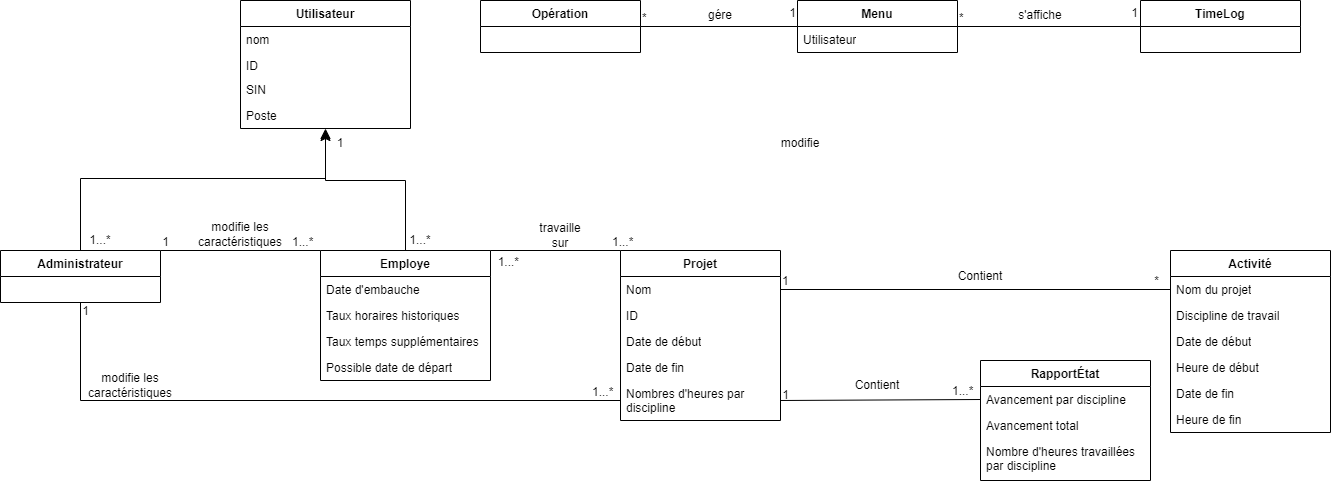

The diagram above was exported from draw.io. Its source (the exported page's mxGraphModel, read from the mxfile embedded in the PNG):
<mxGraphModel dx="2423" dy="761" grid="1" gridSize="10" guides="1" tooltips="1" connect="1" arrows="1" fold="1" page="1" pageScale="1" pageWidth="827" pageHeight="1169" math="0" shadow="0">
  <root>
    <mxCell id="0" />
    <mxCell id="1" parent="0" />
    <mxCell id="tFx5DJ1IX6ojv9RTYWd2-9" value="Utilisateur" style="swimlane;fontStyle=1;align=center;verticalAlign=top;childLayout=stackLayout;horizontal=1;startSize=26;horizontalStack=0;resizeParent=1;resizeParentMax=0;resizeLast=0;collapsible=1;marginBottom=0;whiteSpace=wrap;html=1;" parent="1" vertex="1">
      <mxGeometry x="110" y="330" width="170" height="128" as="geometry" />
    </mxCell>
    <mxCell id="tFx5DJ1IX6ojv9RTYWd2-46" value="nom" style="text;strokeColor=none;fillColor=none;align=left;verticalAlign=top;spacingLeft=4;spacingRight=4;overflow=hidden;rotatable=0;points=[[0,0.5],[1,0.5]];portConstraint=eastwest;whiteSpace=wrap;html=1;" parent="tFx5DJ1IX6ojv9RTYWd2-9" vertex="1">
      <mxGeometry y="26" width="170" height="26" as="geometry" />
    </mxCell>
    <mxCell id="tFx5DJ1IX6ojv9RTYWd2-10" value="ID" style="text;strokeColor=none;fillColor=none;align=left;verticalAlign=top;spacingLeft=4;spacingRight=4;overflow=hidden;rotatable=0;points=[[0,0.5],[1,0.5]];portConstraint=eastwest;whiteSpace=wrap;html=1;" parent="tFx5DJ1IX6ojv9RTYWd2-9" vertex="1">
      <mxGeometry y="52" width="170" height="24" as="geometry" />
    </mxCell>
    <mxCell id="tFx5DJ1IX6ojv9RTYWd2-47" value="SIN" style="text;strokeColor=none;fillColor=none;align=left;verticalAlign=top;spacingLeft=4;spacingRight=4;overflow=hidden;rotatable=0;points=[[0,0.5],[1,0.5]];portConstraint=eastwest;whiteSpace=wrap;html=1;" parent="tFx5DJ1IX6ojv9RTYWd2-9" vertex="1">
      <mxGeometry y="76" width="170" height="26" as="geometry" />
    </mxCell>
    <mxCell id="tFx5DJ1IX6ojv9RTYWd2-48" value="Poste" style="text;strokeColor=none;fillColor=none;align=left;verticalAlign=top;spacingLeft=4;spacingRight=4;overflow=hidden;rotatable=0;points=[[0,0.5],[1,0.5]];portConstraint=eastwest;whiteSpace=wrap;html=1;" parent="tFx5DJ1IX6ojv9RTYWd2-9" vertex="1">
      <mxGeometry y="102" width="170" height="26" as="geometry" />
    </mxCell>
    <mxCell id="tFx5DJ1IX6ojv9RTYWd2-13" value="Menu" style="swimlane;fontStyle=1;align=center;verticalAlign=top;childLayout=stackLayout;horizontal=1;startSize=26;horizontalStack=0;resizeParent=1;resizeParentMax=0;resizeLast=0;collapsible=1;marginBottom=0;whiteSpace=wrap;html=1;" parent="1" vertex="1">
      <mxGeometry x="667" y="330" width="160" height="52" as="geometry" />
    </mxCell>
    <mxCell id="tFx5DJ1IX6ojv9RTYWd2-14" value="Utilisateur" style="text;strokeColor=none;fillColor=none;align=left;verticalAlign=top;spacingLeft=4;spacingRight=4;overflow=hidden;rotatable=0;points=[[0,0.5],[1,0.5]];portConstraint=eastwest;whiteSpace=wrap;html=1;" parent="tFx5DJ1IX6ojv9RTYWd2-13" vertex="1">
      <mxGeometry y="26" width="160" height="26" as="geometry" />
    </mxCell>
    <mxCell id="tFx5DJ1IX6ojv9RTYWd2-17" value="Administrateur" style="swimlane;fontStyle=1;align=center;verticalAlign=top;childLayout=stackLayout;horizontal=1;startSize=26;horizontalStack=0;resizeParent=1;resizeParentMax=0;resizeLast=0;collapsible=1;marginBottom=0;whiteSpace=wrap;html=1;" parent="1" vertex="1">
      <mxGeometry x="-130" y="580" width="160" height="52" as="geometry" />
    </mxCell>
    <mxCell id="tFx5DJ1IX6ojv9RTYWd2-21" value="Opération" style="swimlane;fontStyle=1;align=center;verticalAlign=top;childLayout=stackLayout;horizontal=1;startSize=26;horizontalStack=0;resizeParent=1;resizeParentMax=0;resizeLast=0;collapsible=1;marginBottom=0;whiteSpace=wrap;html=1;" parent="1" vertex="1">
      <mxGeometry x="350" y="330" width="160" height="52" as="geometry" />
    </mxCell>
    <mxCell id="tFx5DJ1IX6ojv9RTYWd2-22" value="&amp;nbsp;" style="text;strokeColor=none;fillColor=none;align=left;verticalAlign=top;spacingLeft=4;spacingRight=4;overflow=hidden;rotatable=0;points=[[0,0.5],[1,0.5]];portConstraint=eastwest;whiteSpace=wrap;html=1;" parent="tFx5DJ1IX6ojv9RTYWd2-21" vertex="1">
      <mxGeometry y="26" width="160" height="26" as="geometry" />
    </mxCell>
    <mxCell id="tFx5DJ1IX6ojv9RTYWd2-29" value="TimeLog" style="swimlane;fontStyle=1;align=center;verticalAlign=top;childLayout=stackLayout;horizontal=1;startSize=26;horizontalStack=0;resizeParent=1;resizeParentMax=0;resizeLast=0;collapsible=1;marginBottom=0;whiteSpace=wrap;html=1;" parent="1" vertex="1">
      <mxGeometry x="1010" y="330" width="160" height="52" as="geometry" />
    </mxCell>
    <mxCell id="tFx5DJ1IX6ojv9RTYWd2-33" value="Projet" style="swimlane;fontStyle=1;align=center;verticalAlign=top;childLayout=stackLayout;horizontal=1;startSize=26;horizontalStack=0;resizeParent=1;resizeParentMax=0;resizeLast=0;collapsible=1;marginBottom=0;whiteSpace=wrap;html=1;" parent="1" vertex="1">
      <mxGeometry x="490" y="580" width="160" height="170" as="geometry" />
    </mxCell>
    <mxCell id="QbZX00HDNRwsWCDrB1Tn-1" value="Nom" style="text;strokeColor=none;fillColor=none;align=left;verticalAlign=top;spacingLeft=4;spacingRight=4;overflow=hidden;rotatable=0;points=[[0,0.5],[1,0.5]];portConstraint=eastwest;whiteSpace=wrap;html=1;" parent="tFx5DJ1IX6ojv9RTYWd2-33" vertex="1">
      <mxGeometry y="26" width="160" height="26" as="geometry" />
    </mxCell>
    <mxCell id="tFx5DJ1IX6ojv9RTYWd2-34" value="ID" style="text;strokeColor=none;fillColor=none;align=left;verticalAlign=top;spacingLeft=4;spacingRight=4;overflow=hidden;rotatable=0;points=[[0,0.5],[1,0.5]];portConstraint=eastwest;whiteSpace=wrap;html=1;" parent="tFx5DJ1IX6ojv9RTYWd2-33" vertex="1">
      <mxGeometry y="52" width="160" height="26" as="geometry" />
    </mxCell>
    <mxCell id="QbZX00HDNRwsWCDrB1Tn-2" value="Date de début" style="text;strokeColor=none;fillColor=none;align=left;verticalAlign=top;spacingLeft=4;spacingRight=4;overflow=hidden;rotatable=0;points=[[0,0.5],[1,0.5]];portConstraint=eastwest;whiteSpace=wrap;html=1;" parent="tFx5DJ1IX6ojv9RTYWd2-33" vertex="1">
      <mxGeometry y="78" width="160" height="26" as="geometry" />
    </mxCell>
    <mxCell id="QbZX00HDNRwsWCDrB1Tn-3" value="Date de fin" style="text;strokeColor=none;fillColor=none;align=left;verticalAlign=top;spacingLeft=4;spacingRight=4;overflow=hidden;rotatable=0;points=[[0,0.5],[1,0.5]];portConstraint=eastwest;whiteSpace=wrap;html=1;" parent="tFx5DJ1IX6ojv9RTYWd2-33" vertex="1">
      <mxGeometry y="104" width="160" height="26" as="geometry" />
    </mxCell>
    <mxCell id="QbZX00HDNRwsWCDrB1Tn-4" value="Nombres d'heures par discipline" style="text;strokeColor=none;fillColor=none;align=left;verticalAlign=top;spacingLeft=4;spacingRight=4;overflow=hidden;rotatable=0;points=[[0,0.5],[1,0.5]];portConstraint=eastwest;whiteSpace=wrap;html=1;" parent="tFx5DJ1IX6ojv9RTYWd2-33" vertex="1">
      <mxGeometry y="130" width="160" height="40" as="geometry" />
    </mxCell>
    <mxCell id="tFx5DJ1IX6ojv9RTYWd2-37" value="Activité" style="swimlane;fontStyle=1;align=center;verticalAlign=top;childLayout=stackLayout;horizontal=1;startSize=26;horizontalStack=0;resizeParent=1;resizeParentMax=0;resizeLast=0;collapsible=1;marginBottom=0;whiteSpace=wrap;html=1;" parent="1" vertex="1">
      <mxGeometry x="1040" y="580" width="160" height="182" as="geometry" />
    </mxCell>
    <mxCell id="tFx5DJ1IX6ojv9RTYWd2-38" value="Nom du projet" style="text;strokeColor=none;fillColor=none;align=left;verticalAlign=top;spacingLeft=4;spacingRight=4;overflow=hidden;rotatable=0;points=[[0,0.5],[1,0.5]];portConstraint=eastwest;whiteSpace=wrap;html=1;" parent="tFx5DJ1IX6ojv9RTYWd2-37" vertex="1">
      <mxGeometry y="26" width="160" height="26" as="geometry" />
    </mxCell>
    <mxCell id="QbZX00HDNRwsWCDrB1Tn-19" value="Discipline de travail" style="text;strokeColor=none;fillColor=none;align=left;verticalAlign=top;spacingLeft=4;spacingRight=4;overflow=hidden;rotatable=0;points=[[0,0.5],[1,0.5]];portConstraint=eastwest;whiteSpace=wrap;html=1;" parent="tFx5DJ1IX6ojv9RTYWd2-37" vertex="1">
      <mxGeometry y="52" width="160" height="26" as="geometry" />
    </mxCell>
    <mxCell id="QbZX00HDNRwsWCDrB1Tn-24" value="Date de début" style="text;strokeColor=none;fillColor=none;align=left;verticalAlign=top;spacingLeft=4;spacingRight=4;overflow=hidden;rotatable=0;points=[[0,0.5],[1,0.5]];portConstraint=eastwest;whiteSpace=wrap;html=1;" parent="tFx5DJ1IX6ojv9RTYWd2-37" vertex="1">
      <mxGeometry y="78" width="160" height="26" as="geometry" />
    </mxCell>
    <mxCell id="QbZX00HDNRwsWCDrB1Tn-23" value="Heure de début" style="text;strokeColor=none;fillColor=none;align=left;verticalAlign=top;spacingLeft=4;spacingRight=4;overflow=hidden;rotatable=0;points=[[0,0.5],[1,0.5]];portConstraint=eastwest;whiteSpace=wrap;html=1;" parent="tFx5DJ1IX6ojv9RTYWd2-37" vertex="1">
      <mxGeometry y="104" width="160" height="26" as="geometry" />
    </mxCell>
    <mxCell id="QbZX00HDNRwsWCDrB1Tn-20" value="Date de fin" style="text;strokeColor=none;fillColor=none;align=left;verticalAlign=top;spacingLeft=4;spacingRight=4;overflow=hidden;rotatable=0;points=[[0,0.5],[1,0.5]];portConstraint=eastwest;whiteSpace=wrap;html=1;" parent="tFx5DJ1IX6ojv9RTYWd2-37" vertex="1">
      <mxGeometry y="130" width="160" height="26" as="geometry" />
    </mxCell>
    <mxCell id="QbZX00HDNRwsWCDrB1Tn-25" value="Heure de fin" style="text;strokeColor=none;fillColor=none;align=left;verticalAlign=top;spacingLeft=4;spacingRight=4;overflow=hidden;rotatable=0;points=[[0,0.5],[1,0.5]];portConstraint=eastwest;whiteSpace=wrap;html=1;" parent="tFx5DJ1IX6ojv9RTYWd2-37" vertex="1">
      <mxGeometry y="156" width="160" height="26" as="geometry" />
    </mxCell>
    <mxCell id="tFx5DJ1IX6ojv9RTYWd2-41" value="RapportÉtat" style="swimlane;fontStyle=1;align=center;verticalAlign=top;childLayout=stackLayout;horizontal=1;startSize=26;horizontalStack=0;resizeParent=1;resizeParentMax=0;resizeLast=0;collapsible=1;marginBottom=0;whiteSpace=wrap;html=1;" parent="1" vertex="1">
      <mxGeometry x="850" y="690" width="170" height="120" as="geometry" />
    </mxCell>
    <mxCell id="tFx5DJ1IX6ojv9RTYWd2-42" value="Avancement par discipline" style="text;strokeColor=none;fillColor=none;align=left;verticalAlign=top;spacingLeft=4;spacingRight=4;overflow=hidden;rotatable=0;points=[[0,0.5],[1,0.5]];portConstraint=eastwest;whiteSpace=wrap;html=1;" parent="tFx5DJ1IX6ojv9RTYWd2-41" vertex="1">
      <mxGeometry y="26" width="170" height="26" as="geometry" />
    </mxCell>
    <mxCell id="QbZX00HDNRwsWCDrB1Tn-17" value="Avancement total" style="text;strokeColor=none;fillColor=none;align=left;verticalAlign=top;spacingLeft=4;spacingRight=4;overflow=hidden;rotatable=0;points=[[0,0.5],[1,0.5]];portConstraint=eastwest;whiteSpace=wrap;html=1;" parent="tFx5DJ1IX6ojv9RTYWd2-41" vertex="1">
      <mxGeometry y="52" width="170" height="26" as="geometry" />
    </mxCell>
    <mxCell id="QbZX00HDNRwsWCDrB1Tn-18" value="Nombre d'heures travaillées par discipline" style="text;strokeColor=none;fillColor=none;align=left;verticalAlign=top;spacingLeft=4;spacingRight=4;overflow=hidden;rotatable=0;points=[[0,0.5],[1,0.5]];portConstraint=eastwest;whiteSpace=wrap;html=1;" parent="tFx5DJ1IX6ojv9RTYWd2-41" vertex="1">
      <mxGeometry y="78" width="170" height="42" as="geometry" />
    </mxCell>
    <mxCell id="tFx5DJ1IX6ojv9RTYWd2-49" value="Employe" style="swimlane;fontStyle=1;align=center;verticalAlign=top;childLayout=stackLayout;horizontal=1;startSize=26;horizontalStack=0;resizeParent=1;resizeParentMax=0;resizeLast=0;collapsible=1;marginBottom=0;whiteSpace=wrap;html=1;" parent="1" vertex="1">
      <mxGeometry x="190" y="580" width="170" height="130" as="geometry" />
    </mxCell>
    <mxCell id="tFx5DJ1IX6ojv9RTYWd2-50" value="Date d'embauche" style="text;strokeColor=none;fillColor=none;align=left;verticalAlign=top;spacingLeft=4;spacingRight=4;overflow=hidden;rotatable=0;points=[[0,0.5],[1,0.5]];portConstraint=eastwest;whiteSpace=wrap;html=1;" parent="tFx5DJ1IX6ojv9RTYWd2-49" vertex="1">
      <mxGeometry y="26" width="170" height="26" as="geometry" />
    </mxCell>
    <mxCell id="tFx5DJ1IX6ojv9RTYWd2-18" value="Taux horaires historiques" style="text;strokeColor=none;fillColor=none;align=left;verticalAlign=top;spacingLeft=4;spacingRight=4;overflow=hidden;rotatable=0;points=[[0,0.5],[1,0.5]];portConstraint=eastwest;whiteSpace=wrap;html=1;" parent="tFx5DJ1IX6ojv9RTYWd2-49" vertex="1">
      <mxGeometry y="52" width="170" height="26" as="geometry" />
    </mxCell>
    <mxCell id="tFx5DJ1IX6ojv9RTYWd2-55" value="Taux temps supplémentaires" style="text;strokeColor=none;fillColor=none;align=left;verticalAlign=top;spacingLeft=4;spacingRight=4;overflow=hidden;rotatable=0;points=[[0,0.5],[1,0.5]];portConstraint=eastwest;whiteSpace=wrap;html=1;" parent="tFx5DJ1IX6ojv9RTYWd2-49" vertex="1">
      <mxGeometry y="78" width="170" height="26" as="geometry" />
    </mxCell>
    <mxCell id="tFx5DJ1IX6ojv9RTYWd2-54" value="Possible date de départ" style="text;strokeColor=none;fillColor=none;align=left;verticalAlign=top;spacingLeft=4;spacingRight=4;overflow=hidden;rotatable=0;points=[[0,0.5],[1,0.5]];portConstraint=eastwest;whiteSpace=wrap;html=1;" parent="tFx5DJ1IX6ojv9RTYWd2-49" vertex="1">
      <mxGeometry y="104" width="170" height="26" as="geometry" />
    </mxCell>
    <mxCell id="QbZX00HDNRwsWCDrB1Tn-26" value="" style="endArrow=none;html=1;rounded=0;entryX=0;entryY=0.5;entryDx=0;entryDy=0;exitX=1;exitY=0.5;exitDx=0;exitDy=0;" parent="1" source="QbZX00HDNRwsWCDrB1Tn-1" target="tFx5DJ1IX6ojv9RTYWd2-38" edge="1">
      <mxGeometry relative="1" as="geometry">
        <mxPoint x="350" y="590" as="sourcePoint" />
        <mxPoint x="510" y="590" as="targetPoint" />
      </mxGeometry>
    </mxCell>
    <mxCell id="QbZX00HDNRwsWCDrB1Tn-27" value="1" style="resizable=0;html=1;whiteSpace=wrap;align=left;verticalAlign=bottom;" parent="QbZX00HDNRwsWCDrB1Tn-26" connectable="0" vertex="1">
      <mxGeometry x="-1" relative="1" as="geometry" />
    </mxCell>
    <mxCell id="QbZX00HDNRwsWCDrB1Tn-28" value="*" style="resizable=0;html=1;whiteSpace=wrap;align=right;verticalAlign=bottom;" parent="QbZX00HDNRwsWCDrB1Tn-26" connectable="0" vertex="1">
      <mxGeometry x="1" relative="1" as="geometry">
        <mxPoint x="-10" as="offset" />
      </mxGeometry>
    </mxCell>
    <mxCell id="QbZX00HDNRwsWCDrB1Tn-39" value="Contient" style="text;html=1;align=center;verticalAlign=middle;whiteSpace=wrap;rounded=0;" parent="1" vertex="1">
      <mxGeometry x="820" y="591" width="60" height="30" as="geometry" />
    </mxCell>
    <mxCell id="QbZX00HDNRwsWCDrB1Tn-41" value="" style="endArrow=none;html=1;rounded=0;exitX=0;exitY=0.5;exitDx=0;exitDy=0;entryX=1;entryY=0.5;entryDx=0;entryDy=0;" parent="1" source="tFx5DJ1IX6ojv9RTYWd2-42" target="QbZX00HDNRwsWCDrB1Tn-4" edge="1">
      <mxGeometry relative="1" as="geometry">
        <mxPoint x="849.9999999999995" y="700" as="sourcePoint" />
        <mxPoint x="649.9999999999995" y="707" as="targetPoint" />
      </mxGeometry>
    </mxCell>
    <mxCell id="QbZX00HDNRwsWCDrB1Tn-42" value="1...*" style="resizable=0;html=1;whiteSpace=wrap;align=left;verticalAlign=bottom;" parent="QbZX00HDNRwsWCDrB1Tn-41" connectable="0" vertex="1">
      <mxGeometry x="-1" relative="1" as="geometry">
        <mxPoint x="-30" as="offset" />
      </mxGeometry>
    </mxCell>
    <mxCell id="QbZX00HDNRwsWCDrB1Tn-43" value="1" style="resizable=0;html=1;whiteSpace=wrap;align=right;verticalAlign=bottom;" parent="QbZX00HDNRwsWCDrB1Tn-41" connectable="0" vertex="1">
      <mxGeometry x="1" relative="1" as="geometry">
        <mxPoint x="10" y="3" as="offset" />
      </mxGeometry>
    </mxCell>
    <mxCell id="S-3uD7NNVDDgNmTrB94d-2" value="Contient" style="text;html=1;align=center;verticalAlign=middle;whiteSpace=wrap;rounded=0;" parent="1" vertex="1">
      <mxGeometry x="717" y="700" width="60" height="30" as="geometry" />
    </mxCell>
    <mxCell id="S-3uD7NNVDDgNmTrB94d-16" value="modifie" style="text;html=1;align=center;verticalAlign=middle;whiteSpace=wrap;rounded=0;" parent="1" vertex="1">
      <mxGeometry x="640" y="458" width="60" height="30" as="geometry" />
    </mxCell>
    <mxCell id="S-3uD7NNVDDgNmTrB94d-21" value="" style="endArrow=none;html=1;rounded=0;entryX=0;entryY=0.5;entryDx=0;entryDy=0;exitX=1;exitY=0.5;exitDx=0;exitDy=0;" parent="1" source="tFx5DJ1IX6ojv9RTYWd2-21" target="tFx5DJ1IX6ojv9RTYWd2-13" edge="1">
      <mxGeometry relative="1" as="geometry">
        <mxPoint x="704" y="392" as="sourcePoint" />
        <mxPoint x="570" y="504" as="targetPoint" />
      </mxGeometry>
    </mxCell>
    <mxCell id="S-3uD7NNVDDgNmTrB94d-22" value="*" style="resizable=0;html=1;whiteSpace=wrap;align=left;verticalAlign=bottom;" parent="S-3uD7NNVDDgNmTrB94d-21" connectable="0" vertex="1">
      <mxGeometry x="-1" relative="1" as="geometry">
        <mxPoint as="offset" />
      </mxGeometry>
    </mxCell>
    <mxCell id="S-3uD7NNVDDgNmTrB94d-23" value="1" style="resizable=0;html=1;whiteSpace=wrap;align=right;verticalAlign=bottom;" parent="S-3uD7NNVDDgNmTrB94d-21" connectable="0" vertex="1">
      <mxGeometry x="1" relative="1" as="geometry">
        <mxPoint y="-5" as="offset" />
      </mxGeometry>
    </mxCell>
    <mxCell id="S-3uD7NNVDDgNmTrB94d-24" value="gére" style="text;html=1;align=center;verticalAlign=middle;whiteSpace=wrap;rounded=0;" parent="1" vertex="1">
      <mxGeometry x="560" y="330" width="60" height="30" as="geometry" />
    </mxCell>
    <mxCell id="1AUDcFIWayG3eNkpR4C2-1" value="" style="edgeStyle=elbowEdgeStyle;elbow=vertical;endArrow=classic;html=1;curved=0;rounded=0;endSize=8;startSize=8;exitX=0.5;exitY=0;exitDx=0;exitDy=0;" parent="1" source="tFx5DJ1IX6ojv9RTYWd2-17" edge="1">
      <mxGeometry width="50" height="50" relative="1" as="geometry">
        <mxPoint y="578" as="sourcePoint" />
        <mxPoint x="195" y="458" as="targetPoint" />
        <Array as="points">
          <mxPoint x="-20" y="508" />
        </Array>
      </mxGeometry>
    </mxCell>
    <mxCell id="Y1hoWwr2iX223VG1iQvP-2" value="" style="edgeStyle=elbowEdgeStyle;elbow=vertical;endArrow=classic;html=1;curved=0;rounded=0;endSize=8;startSize=8;exitX=0.5;exitY=0;exitDx=0;exitDy=0;" edge="1" parent="1" source="tFx5DJ1IX6ojv9RTYWd2-49">
      <mxGeometry width="50" height="50" relative="1" as="geometry">
        <mxPoint x="240" y="550" as="sourcePoint" />
        <mxPoint x="195" y="460" as="targetPoint" />
        <Array as="points">
          <mxPoint x="250" y="510" />
        </Array>
      </mxGeometry>
    </mxCell>
    <mxCell id="Y1hoWwr2iX223VG1iQvP-3" value="1" style="text;html=1;align=center;verticalAlign=middle;whiteSpace=wrap;rounded=0;" vertex="1" parent="1">
      <mxGeometry x="180" y="458" width="60" height="30" as="geometry" />
    </mxCell>
    <mxCell id="Y1hoWwr2iX223VG1iQvP-4" value="1...*" style="text;html=1;align=center;verticalAlign=middle;whiteSpace=wrap;rounded=0;" vertex="1" parent="1">
      <mxGeometry x="-60" y="555" width="60" height="30" as="geometry" />
    </mxCell>
    <mxCell id="Y1hoWwr2iX223VG1iQvP-5" value="1...*" style="text;html=1;align=center;verticalAlign=middle;whiteSpace=wrap;rounded=0;" vertex="1" parent="1">
      <mxGeometry x="260" y="555" width="60" height="30" as="geometry" />
    </mxCell>
    <mxCell id="Y1hoWwr2iX223VG1iQvP-6" value="" style="endArrow=none;html=1;rounded=0;entryX=1;entryY=0;entryDx=0;entryDy=0;exitX=0;exitY=0;exitDx=0;exitDy=0;" edge="1" parent="1" source="tFx5DJ1IX6ojv9RTYWd2-33" target="tFx5DJ1IX6ojv9RTYWd2-49">
      <mxGeometry relative="1" as="geometry">
        <mxPoint x="517.1199999999994" y="787.074" as="sourcePoint" />
        <mxPoint x="400" y="619.9999999999998" as="targetPoint" />
      </mxGeometry>
    </mxCell>
    <mxCell id="Y1hoWwr2iX223VG1iQvP-7" value="1...*" style="resizable=0;html=1;whiteSpace=wrap;align=left;verticalAlign=bottom;" connectable="0" vertex="1" parent="Y1hoWwr2iX223VG1iQvP-6">
      <mxGeometry x="-1" relative="1" as="geometry">
        <mxPoint x="-10" as="offset" />
      </mxGeometry>
    </mxCell>
    <mxCell id="Y1hoWwr2iX223VG1iQvP-8" value="1...*" style="resizable=0;html=1;whiteSpace=wrap;align=right;verticalAlign=bottom;" connectable="0" vertex="1" parent="Y1hoWwr2iX223VG1iQvP-6">
      <mxGeometry x="1" relative="1" as="geometry">
        <mxPoint x="30" y="20" as="offset" />
      </mxGeometry>
    </mxCell>
    <mxCell id="OFf7Nkf86olh9kIz5odZ-1" value="travaille sur" style="text;html=1;align=center;verticalAlign=middle;whiteSpace=wrap;rounded=0;" vertex="1" parent="1">
      <mxGeometry x="400" y="550" width="60" height="30" as="geometry" />
    </mxCell>
    <mxCell id="OFf7Nkf86olh9kIz5odZ-2" value="" style="endArrow=none;html=1;rounded=0;exitX=0;exitY=0;exitDx=0;exitDy=0;entryX=1;entryY=0;entryDx=0;entryDy=0;" edge="1" parent="1" source="tFx5DJ1IX6ojv9RTYWd2-49" target="tFx5DJ1IX6ojv9RTYWd2-17">
      <mxGeometry relative="1" as="geometry">
        <mxPoint x="130" y="680" as="sourcePoint" />
        <mxPoint x="10" y="730" as="targetPoint" />
      </mxGeometry>
    </mxCell>
    <mxCell id="OFf7Nkf86olh9kIz5odZ-3" value="1...*" style="resizable=0;html=1;whiteSpace=wrap;align=left;verticalAlign=bottom;" connectable="0" vertex="1" parent="OFf7Nkf86olh9kIz5odZ-2">
      <mxGeometry x="-1" relative="1" as="geometry">
        <mxPoint x="-30" as="offset" />
      </mxGeometry>
    </mxCell>
    <mxCell id="OFf7Nkf86olh9kIz5odZ-4" value="1" style="resizable=0;html=1;whiteSpace=wrap;align=right;verticalAlign=bottom;" connectable="0" vertex="1" parent="OFf7Nkf86olh9kIz5odZ-2">
      <mxGeometry x="1" relative="1" as="geometry">
        <mxPoint x="10" as="offset" />
      </mxGeometry>
    </mxCell>
    <mxCell id="m0rrnOfS6KYQe8lc2k1O-2" value="" style="endArrow=none;html=1;rounded=0;exitX=0;exitY=0.5;exitDx=0;exitDy=0;entryX=0.5;entryY=1;entryDx=0;entryDy=0;" edge="1" parent="1" source="QbZX00HDNRwsWCDrB1Tn-4" target="tFx5DJ1IX6ojv9RTYWd2-17">
      <mxGeometry relative="1" as="geometry">
        <mxPoint x="160" y="796" as="sourcePoint" />
        <mxPoint y="770" as="targetPoint" />
        <Array as="points">
          <mxPoint x="-50" y="730" />
        </Array>
      </mxGeometry>
    </mxCell>
    <mxCell id="m0rrnOfS6KYQe8lc2k1O-3" value="1...*" style="resizable=0;html=1;whiteSpace=wrap;align=left;verticalAlign=bottom;" connectable="0" vertex="1" parent="m0rrnOfS6KYQe8lc2k1O-2">
      <mxGeometry x="-1" relative="1" as="geometry">
        <mxPoint x="-30" as="offset" />
      </mxGeometry>
    </mxCell>
    <mxCell id="m0rrnOfS6KYQe8lc2k1O-4" value="1" style="resizable=0;html=1;whiteSpace=wrap;align=right;verticalAlign=bottom;" connectable="0" vertex="1" parent="m0rrnOfS6KYQe8lc2k1O-2">
      <mxGeometry x="1" relative="1" as="geometry">
        <mxPoint x="10" y="17" as="offset" />
      </mxGeometry>
    </mxCell>
    <mxCell id="m0rrnOfS6KYQe8lc2k1O-6" value="modifie les caractéristiques" style="text;html=1;align=center;verticalAlign=middle;whiteSpace=wrap;rounded=0;" vertex="1" parent="1">
      <mxGeometry x="-30" y="700" width="60" height="30" as="geometry" />
    </mxCell>
    <mxCell id="m0rrnOfS6KYQe8lc2k1O-10" value="modifie les caractéristiques" style="text;html=1;align=center;verticalAlign=middle;whiteSpace=wrap;rounded=0;rotation=0;" vertex="1" parent="1">
      <mxGeometry x="80" y="548" width="60" height="32" as="geometry" />
    </mxCell>
    <mxCell id="m0rrnOfS6KYQe8lc2k1O-11" value="" style="endArrow=none;html=1;rounded=0;entryX=0;entryY=0.5;entryDx=0;entryDy=0;exitX=1;exitY=0.5;exitDx=0;exitDy=0;" edge="1" parent="1" source="tFx5DJ1IX6ojv9RTYWd2-13" target="tFx5DJ1IX6ojv9RTYWd2-29">
      <mxGeometry relative="1" as="geometry">
        <mxPoint x="853" y="393.66" as="sourcePoint" />
        <mxPoint x="1010" y="393.66" as="targetPoint" />
      </mxGeometry>
    </mxCell>
    <mxCell id="m0rrnOfS6KYQe8lc2k1O-12" value="*" style="resizable=0;html=1;whiteSpace=wrap;align=left;verticalAlign=bottom;" connectable="0" vertex="1" parent="m0rrnOfS6KYQe8lc2k1O-11">
      <mxGeometry x="-1" relative="1" as="geometry">
        <mxPoint as="offset" />
      </mxGeometry>
    </mxCell>
    <mxCell id="m0rrnOfS6KYQe8lc2k1O-13" value="1" style="resizable=0;html=1;whiteSpace=wrap;align=right;verticalAlign=bottom;" connectable="0" vertex="1" parent="m0rrnOfS6KYQe8lc2k1O-11">
      <mxGeometry x="1" relative="1" as="geometry">
        <mxPoint y="-5" as="offset" />
      </mxGeometry>
    </mxCell>
    <mxCell id="m0rrnOfS6KYQe8lc2k1O-14" value="s'affiche" style="text;html=1;align=center;verticalAlign=middle;whiteSpace=wrap;rounded=0;" vertex="1" parent="1">
      <mxGeometry x="880" y="330" width="60" height="30" as="geometry" />
    </mxCell>
  </root>
</mxGraphModel>